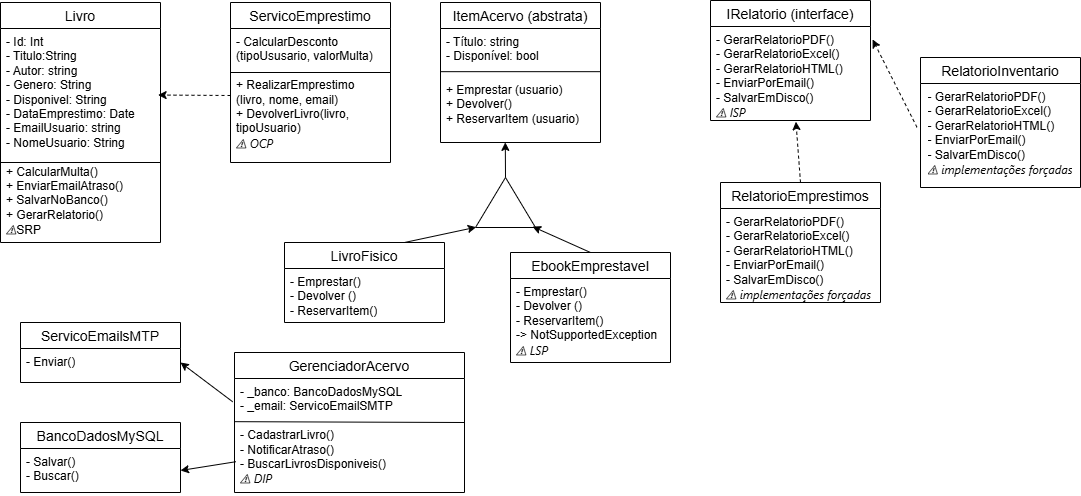

The diagram above was exported from draw.io. Its source (the exported page's mxGraphModel, read from the mxfile embedded in the PNG):
<mxGraphModel dx="1103" dy="604" grid="1" gridSize="10" guides="1" tooltips="1" connect="1" arrows="1" fold="1" page="1" pageScale="1" pageWidth="827" pageHeight="1169" math="0" shadow="0">
  <root>
    <mxCell id="0" />
    <mxCell id="1" parent="0" />
    <mxCell id="PDEygTIOKN9RIsHaOMCa-10" parent="1" style="swimlane;fontStyle=0;childLayout=stackLayout;horizontal=1;startSize=26;horizontalStack=0;resizeParent=1;resizeParentMax=0;resizeLast=0;collapsible=1;marginBottom=0;align=center;fontSize=14;" value="Livro" vertex="1">
      <mxGeometry height="240" width="160" x="10" y="30" as="geometry" />
    </mxCell>
    <mxCell id="PDEygTIOKN9RIsHaOMCa-13" parent="PDEygTIOKN9RIsHaOMCa-10" style="text;strokeColor=none;fillColor=none;spacingLeft=4;spacingRight=4;overflow=hidden;rotatable=0;points=[[0,0.5],[1,0.5]];portConstraint=eastwest;fontSize=12;whiteSpace=wrap;html=1;" value="- Id: Int&lt;br&gt;- Titulo:String&lt;br&gt;- Autor: string&lt;div&gt;- Genero: String&lt;br&gt;- Disponivel: String&lt;br&gt;- DataEmprestimo: Date&lt;br&gt;- EmailUsuario: string&lt;br&gt;- NomeUsuario: String&lt;br&gt;&lt;br&gt;+ CalcularMulta()&lt;br&gt;+ EnviarEmailAtraso()&lt;br&gt;+ SalvarNoBanco()&lt;br&gt;+ GerarRelatorio()&lt;/div&gt;&lt;div&gt;&lt;span style=&quot;font-family: &amp;quot;Anthropic Sans&amp;quot;, -apple-system, BlinkMacSystemFont, &amp;quot;Segoe UI&amp;quot;, sans-serif; font-style: italic; text-wrap-mode: nowrap; background-color: transparent; color: light-dark(rgb(0, 0, 0), rgb(255, 255, 255));&quot;&gt;⚠&lt;/span&gt;SRP&lt;/div&gt;" vertex="1">
      <mxGeometry height="214" width="160" y="26" as="geometry" />
    </mxCell>
    <mxCell id="PDEygTIOKN9RIsHaOMCa-15" edge="1" parent="PDEygTIOKN9RIsHaOMCa-10" style="endArrow=none;html=1;rounded=0;" value="">
      <mxGeometry relative="1" as="geometry">
        <mxPoint y="160" as="sourcePoint" />
        <mxPoint x="160" y="160" as="targetPoint" />
      </mxGeometry>
    </mxCell>
    <mxCell id="xc_i0f5F61nv8DeLEFtZ-1" parent="1" style="swimlane;fontStyle=0;childLayout=stackLayout;horizontal=1;startSize=26;horizontalStack=0;resizeParent=1;resizeParentMax=0;resizeLast=0;collapsible=1;marginBottom=0;align=center;fontSize=14;" value="ServicoEmprestimo" vertex="1">
      <mxGeometry height="160" width="160" x="240" y="30" as="geometry" />
    </mxCell>
    <mxCell id="xc_i0f5F61nv8DeLEFtZ-3" edge="1" parent="xc_i0f5F61nv8DeLEFtZ-1" style="endArrow=none;html=1;rounded=0;" value="">
      <mxGeometry relative="1" as="geometry">
        <mxPoint y="70" as="sourcePoint" />
        <mxPoint x="160" y="70" as="targetPoint" />
      </mxGeometry>
    </mxCell>
    <mxCell id="xc_i0f5F61nv8DeLEFtZ-2" parent="xc_i0f5F61nv8DeLEFtZ-1" style="text;strokeColor=none;fillColor=none;spacingLeft=4;spacingRight=4;overflow=hidden;rotatable=0;points=[[0,0.5],[1,0.5]];portConstraint=eastwest;fontSize=12;whiteSpace=wrap;html=1;" value="&lt;div&gt;- CalcularDesconto (tipoUsusario, valorMulta)&lt;br&gt;&lt;br&gt;+ RealizarEmprestimo (livro, nome, email)&lt;/div&gt;&lt;div&gt;+ DevolverLivro(livro, tipoUsuario)&lt;/div&gt;&lt;div&gt;&lt;span style=&quot;font-family: &amp;quot;Anthropic Sans&amp;quot;, -apple-system, BlinkMacSystemFont, &amp;quot;Segoe UI&amp;quot;, sans-serif; font-style: italic; text-wrap-mode: nowrap;&quot;&gt;⚠ OCP&lt;/span&gt;&lt;/div&gt;" vertex="1">
      <mxGeometry height="134" width="160" y="26" as="geometry" />
    </mxCell>
    <mxCell id="xc_i0f5F61nv8DeLEFtZ-7" parent="1" style="swimlane;fontStyle=0;childLayout=stackLayout;horizontal=1;startSize=26;horizontalStack=0;resizeParent=1;resizeParentMax=0;resizeLast=0;collapsible=1;marginBottom=0;align=center;fontSize=14;" value="ItemAcervo (abstrata)" vertex="1">
      <mxGeometry height="140" width="160" x="450" y="30" as="geometry" />
    </mxCell>
    <mxCell id="xc_i0f5F61nv8DeLEFtZ-8" edge="1" parent="xc_i0f5F61nv8DeLEFtZ-7" style="endArrow=none;html=1;rounded=0;" value="">
      <mxGeometry relative="1" as="geometry">
        <mxPoint y="69.17000000000002" as="sourcePoint" />
        <mxPoint x="160" y="69.17000000000002" as="targetPoint" />
      </mxGeometry>
    </mxCell>
    <mxCell id="xc_i0f5F61nv8DeLEFtZ-9" parent="xc_i0f5F61nv8DeLEFtZ-7" style="text;strokeColor=none;fillColor=none;spacingLeft=4;spacingRight=4;overflow=hidden;rotatable=0;points=[[0,0.5],[1,0.5]];portConstraint=eastwest;fontSize=12;whiteSpace=wrap;html=1;" value="&lt;div&gt;- Título: string&lt;/div&gt;&lt;div&gt;- Disponível: bool&lt;br&gt;&lt;br&gt;&lt;/div&gt;" vertex="1">
      <mxGeometry height="114" width="160" y="26" as="geometry" />
    </mxCell>
    <mxCell id="xc_i0f5F61nv8DeLEFtZ-10" parent="1" style="text;html=1;whiteSpace=wrap;strokeColor=none;fillColor=none;align=left;verticalAlign=middle;rounded=0;" value="+ Emprestar (usuario)&lt;div&gt;+ Devolver()&lt;/div&gt;&lt;div&gt;+ ReservarItem (usuario)&lt;/div&gt;" vertex="1">
      <mxGeometry height="30" width="200" x="454" y="117" as="geometry" />
    </mxCell>
    <mxCell id="xc_i0f5F61nv8DeLEFtZ-11" parent="1" style="swimlane;fontStyle=0;childLayout=stackLayout;horizontal=1;startSize=26;horizontalStack=0;resizeParent=1;resizeParentMax=0;resizeLast=0;collapsible=1;marginBottom=0;align=center;fontSize=14;" value="LivroFisico" vertex="1">
      <mxGeometry height="80" width="160" x="294" y="270" as="geometry" />
    </mxCell>
    <mxCell id="xc_i0f5F61nv8DeLEFtZ-13" parent="xc_i0f5F61nv8DeLEFtZ-11" style="text;strokeColor=none;fillColor=none;spacingLeft=4;spacingRight=4;overflow=hidden;rotatable=0;points=[[0,0.5],[1,0.5]];portConstraint=eastwest;fontSize=12;whiteSpace=wrap;html=1;" value="&lt;div&gt;- Emprestar()&lt;/div&gt;&lt;div&gt;- Devolver ()&lt;/div&gt;&lt;div&gt;- ReservarItem()&lt;/div&gt;" vertex="1">
      <mxGeometry height="54" width="160" y="26" as="geometry" />
    </mxCell>
    <mxCell id="xc_i0f5F61nv8DeLEFtZ-14" parent="1" style="swimlane;fontStyle=0;childLayout=stackLayout;horizontal=1;startSize=26;horizontalStack=0;resizeParent=1;resizeParentMax=0;resizeLast=0;collapsible=1;marginBottom=0;align=center;fontSize=14;" value="EbookEmprestavel" vertex="1">
      <mxGeometry height="110" width="160" x="520" y="280" as="geometry" />
    </mxCell>
    <mxCell id="xc_i0f5F61nv8DeLEFtZ-15" parent="xc_i0f5F61nv8DeLEFtZ-14" style="text;strokeColor=none;fillColor=none;spacingLeft=4;spacingRight=4;overflow=hidden;rotatable=0;points=[[0,0.5],[1,0.5]];portConstraint=eastwest;fontSize=12;whiteSpace=wrap;html=1;" value="&lt;div&gt;- Emprestar()&lt;/div&gt;&lt;div&gt;- Devolver ()&lt;/div&gt;&lt;div&gt;- ReservarItem()&lt;/div&gt;&lt;div&gt;-&amp;gt; NotSupportedException&lt;/div&gt;&lt;div&gt;&lt;span style=&quot;font-family: &amp;quot;Anthropic Sans&amp;quot;, -apple-system, BlinkMacSystemFont, &amp;quot;Segoe UI&amp;quot;, sans-serif; font-style: italic; text-wrap-mode: nowrap;&quot;&gt;⚠ LSP&lt;/span&gt;&lt;/div&gt;" vertex="1">
      <mxGeometry height="84" width="160" y="26" as="geometry" />
    </mxCell>
    <mxCell id="xc_i0f5F61nv8DeLEFtZ-16" parent="1" style="swimlane;fontStyle=0;childLayout=stackLayout;horizontal=1;startSize=26;horizontalStack=0;resizeParent=1;resizeParentMax=0;resizeLast=0;collapsible=1;marginBottom=0;align=center;fontSize=14;" value="IRelatorio (interface)" vertex="1">
      <mxGeometry height="120" width="160" x="720" y="28" as="geometry" />
    </mxCell>
    <mxCell id="xc_i0f5F61nv8DeLEFtZ-17" parent="xc_i0f5F61nv8DeLEFtZ-16" style="text;strokeColor=none;fillColor=none;spacingLeft=4;spacingRight=4;overflow=hidden;rotatable=0;points=[[0,0.5],[1,0.5]];portConstraint=eastwest;fontSize=12;whiteSpace=wrap;html=1;" value="&lt;div&gt;- GerarRelatorioPDF()&lt;/div&gt;&lt;div&gt;- GerarRelatorioExcel()&lt;/div&gt;&lt;div&gt;- GerarRelatorioHTML()&lt;/div&gt;&lt;div&gt;- EnviarPorEmail()&lt;/div&gt;&lt;div&gt;- SalvarEmDisco()&lt;/div&gt;&lt;div&gt;&lt;span style=&quot;font-family: &amp;quot;Anthropic Sans&amp;quot;, -apple-system, BlinkMacSystemFont, &amp;quot;Segoe UI&amp;quot;, sans-serif; font-style: italic; text-wrap-mode: nowrap;&quot;&gt;⚠ ISP&lt;/span&gt;&lt;/div&gt;" vertex="1">
      <mxGeometry height="94" width="160" y="26" as="geometry" />
    </mxCell>
    <mxCell id="xc_i0f5F61nv8DeLEFtZ-18" parent="1" style="swimlane;fontStyle=0;childLayout=stackLayout;horizontal=1;startSize=26;horizontalStack=0;resizeParent=1;resizeParentMax=0;resizeLast=0;collapsible=1;marginBottom=0;align=center;fontSize=14;" value="BancoDadosMySQL" vertex="1">
      <mxGeometry height="70" width="160" x="30" y="450" as="geometry" />
    </mxCell>
    <mxCell id="xc_i0f5F61nv8DeLEFtZ-19" parent="xc_i0f5F61nv8DeLEFtZ-18" style="text;strokeColor=none;fillColor=none;spacingLeft=4;spacingRight=4;overflow=hidden;rotatable=0;points=[[0,0.5],[1,0.5]];portConstraint=eastwest;fontSize=12;whiteSpace=wrap;html=1;" value="&lt;div&gt;- Salvar()&lt;/div&gt;&lt;div&gt;- Buscar()&lt;/div&gt;" vertex="1">
      <mxGeometry height="44" width="160" y="26" as="geometry" />
    </mxCell>
    <mxCell id="xc_i0f5F61nv8DeLEFtZ-20" parent="1" style="swimlane;fontStyle=0;childLayout=stackLayout;horizontal=1;startSize=26;horizontalStack=0;resizeParent=1;resizeParentMax=0;resizeLast=0;collapsible=1;marginBottom=0;align=center;fontSize=14;" value="ServicoEmailsMTP" vertex="1">
      <mxGeometry height="60" width="160" x="30" y="350" as="geometry" />
    </mxCell>
    <mxCell id="xc_i0f5F61nv8DeLEFtZ-21" parent="xc_i0f5F61nv8DeLEFtZ-20" style="text;strokeColor=none;fillColor=none;spacingLeft=4;spacingRight=4;overflow=hidden;rotatable=0;points=[[0,0.5],[1,0.5]];portConstraint=eastwest;fontSize=12;whiteSpace=wrap;html=1;" value="&lt;div&gt;- Enviar()&lt;/div&gt;" vertex="1">
      <mxGeometry height="34" width="160" y="26" as="geometry" />
    </mxCell>
    <mxCell id="xc_i0f5F61nv8DeLEFtZ-22" parent="1" style="swimlane;fontStyle=0;childLayout=stackLayout;horizontal=1;startSize=26;horizontalStack=0;resizeParent=1;resizeParentMax=0;resizeLast=0;collapsible=1;marginBottom=0;align=center;fontSize=14;" value="GerenciadorAcervo" vertex="1">
      <mxGeometry height="140" width="230" x="244" y="380" as="geometry" />
    </mxCell>
    <mxCell id="xc_i0f5F61nv8DeLEFtZ-23" edge="1" parent="xc_i0f5F61nv8DeLEFtZ-22" style="endArrow=none;html=1;rounded=0;entryX=1;entryY=0.5;entryDx=0;entryDy=0;" target="xc_i0f5F61nv8DeLEFtZ-22" value="">
      <mxGeometry relative="1" as="geometry">
        <mxPoint y="69.17000000000002" as="sourcePoint" />
        <mxPoint x="160" y="69.17000000000002" as="targetPoint" />
      </mxGeometry>
    </mxCell>
    <mxCell id="xc_i0f5F61nv8DeLEFtZ-24" parent="xc_i0f5F61nv8DeLEFtZ-22" style="text;strokeColor=none;fillColor=none;spacingLeft=4;spacingRight=4;overflow=hidden;rotatable=0;points=[[0,0.5],[1,0.5]];portConstraint=eastwest;fontSize=12;whiteSpace=wrap;html=1;" value="&lt;div&gt;- _banco: BancoDadosMySQL&lt;/div&gt;&lt;div&gt;- _email: ServicoEmailSMTP&lt;/div&gt;&lt;div&gt;&lt;br&gt;&lt;/div&gt;&lt;div&gt;- CadastrarLivro()&lt;div&gt;- NotificarAtraso()&lt;/div&gt;&lt;div&gt;- BuscarLivrosDisponiveis()&lt;/div&gt;&lt;/div&gt;&lt;div&gt;&lt;span style=&quot;font-family: &amp;quot;Anthropic Sans&amp;quot;, -apple-system, BlinkMacSystemFont, &amp;quot;Segoe UI&amp;quot;, sans-serif; font-style: italic; text-wrap-mode: nowrap;&quot;&gt;⚠ DIP&lt;/span&gt;&lt;/div&gt;" vertex="1">
      <mxGeometry height="114" width="230" y="26" as="geometry" />
    </mxCell>
    <mxCell id="xc_i0f5F61nv8DeLEFtZ-28" parent="1" style="swimlane;fontStyle=0;childLayout=stackLayout;horizontal=1;startSize=26;horizontalStack=0;resizeParent=1;resizeParentMax=0;resizeLast=0;collapsible=1;marginBottom=0;align=center;fontSize=14;" value="RelatorioInventario" vertex="1">
      <mxGeometry height="130" width="160" x="930" y="85" as="geometry" />
    </mxCell>
    <mxCell id="xc_i0f5F61nv8DeLEFtZ-29" parent="xc_i0f5F61nv8DeLEFtZ-28" style="text;strokeColor=none;fillColor=none;spacingLeft=4;spacingRight=4;overflow=hidden;rotatable=0;points=[[0,0.5],[1,0.5]];portConstraint=eastwest;fontSize=12;whiteSpace=wrap;html=1;align=center;" value="&lt;div style=&quot;text-align: left;&quot;&gt;- GerarRelatorioPDF()&lt;/div&gt;&lt;div style=&quot;text-align: left;&quot;&gt;- GerarRelatorioExcel()&lt;/div&gt;&lt;div style=&quot;text-align: left;&quot;&gt;- GerarRelatorioHTML()&lt;/div&gt;&lt;div style=&quot;text-align: left;&quot;&gt;- EnviarPorEmail()&lt;/div&gt;&lt;div style=&quot;text-align: left;&quot;&gt;- SalvarEmDisco()&lt;/div&gt;&lt;div style=&quot;text-align: left;&quot;&gt;&lt;span style=&quot;font-family: &amp;quot;Anthropic Sans&amp;quot;, -apple-system, BlinkMacSystemFont, &amp;quot;Segoe UI&amp;quot;, sans-serif; font-style: italic; text-wrap-mode: nowrap;&quot;&gt;⚠ implementações forçadas&lt;/span&gt;&lt;/div&gt;" vertex="1">
      <mxGeometry height="104" width="160" y="26" as="geometry" />
    </mxCell>
    <mxCell id="QbKyqqQ9I7wgcWNRTmQQ-2" parent="1" style="swimlane;fontStyle=0;childLayout=stackLayout;horizontal=1;startSize=26;horizontalStack=0;resizeParent=1;resizeParentMax=0;resizeLast=0;collapsible=1;marginBottom=0;align=center;fontSize=14;" value="RelatorioEmprestimos" vertex="1">
      <mxGeometry height="120" width="160" x="730" y="210" as="geometry" />
    </mxCell>
    <mxCell id="QbKyqqQ9I7wgcWNRTmQQ-3" parent="QbKyqqQ9I7wgcWNRTmQQ-2" style="text;strokeColor=none;fillColor=none;spacingLeft=4;spacingRight=4;overflow=hidden;rotatable=0;points=[[0,0.5],[1,0.5]];portConstraint=eastwest;fontSize=12;whiteSpace=wrap;html=1;" value="&lt;div&gt;- GerarRelatorioPDF()&lt;/div&gt;&lt;div&gt;- GerarRelatorioExcel()&lt;/div&gt;&lt;div&gt;- GerarRelatorioHTML()&lt;/div&gt;&lt;div&gt;- EnviarPorEmail()&lt;/div&gt;&lt;div&gt;- SalvarEmDisco()&lt;/div&gt;&lt;div&gt;&lt;span style=&quot;font-family: &amp;quot;Anthropic Sans&amp;quot;, -apple-system, BlinkMacSystemFont, &amp;quot;Segoe UI&amp;quot;, sans-serif; font-style: italic; text-wrap-mode: nowrap;&quot;&gt;⚠ implementações forçadas&lt;/span&gt;&lt;/div&gt;" vertex="1">
      <mxGeometry height="94" width="160" y="26" as="geometry" />
    </mxCell>
    <mxCell id="QbKyqqQ9I7wgcWNRTmQQ-10" edge="1" parent="1" source="xc_i0f5F61nv8DeLEFtZ-24" style="endArrow=classic;html=1;rounded=0;exitX=-0.008;exitY=0.204;exitDx=0;exitDy=0;exitPerimeter=0;" value="">
      <mxGeometry height="50" relative="1" width="50" as="geometry">
        <mxPoint x="100" y="390" as="sourcePoint" />
        <mxPoint x="190" y="390" as="targetPoint" />
      </mxGeometry>
    </mxCell>
    <mxCell id="QbKyqqQ9I7wgcWNRTmQQ-11" edge="1" parent="1" source="xc_i0f5F61nv8DeLEFtZ-24" style="endArrow=classic;html=1;rounded=0;exitX=0.006;exitY=0.73;exitDx=0;exitDy=0;exitPerimeter=0;entryX=1;entryY=0.5;entryDx=0;entryDy=0;" target="xc_i0f5F61nv8DeLEFtZ-19" value="">
      <mxGeometry height="50" relative="1" width="50" as="geometry">
        <mxPoint x="100" y="390" as="sourcePoint" />
        <mxPoint x="150" y="340" as="targetPoint" />
      </mxGeometry>
    </mxCell>
    <mxCell id="i6gRJTKLRib-SaHH6rve-1" edge="1" parent="1" source="xc_i0f5F61nv8DeLEFtZ-2" style="endArrow=classic;html=1;rounded=0;exitX=0;exitY=0.5;exitDx=0;exitDy=0;entryX=0.985;entryY=0.311;entryDx=0;entryDy=0;entryPerimeter=0;dashed=1;" target="PDEygTIOKN9RIsHaOMCa-13" value="">
      <mxGeometry height="50" relative="1" width="50" as="geometry">
        <mxPoint x="430" y="290" as="sourcePoint" />
        <mxPoint x="480" y="240" as="targetPoint" />
      </mxGeometry>
    </mxCell>
    <mxCell id="i6gRJTKLRib-SaHH6rve-2" edge="1" parent="1" source="QbKyqqQ9I7wgcWNRTmQQ-2" style="endArrow=classic;html=1;rounded=0;exitX=0.5;exitY=0;exitDx=0;exitDy=0;entryX=0.534;entryY=1.013;entryDx=0;entryDy=0;entryPerimeter=0;dashed=1;" target="xc_i0f5F61nv8DeLEFtZ-17" value="">
      <mxGeometry height="50" relative="1" width="50" as="geometry">
        <mxPoint x="590" y="290" as="sourcePoint" />
        <mxPoint x="640" y="240" as="targetPoint" />
      </mxGeometry>
    </mxCell>
    <mxCell id="i6gRJTKLRib-SaHH6rve-3" edge="1" parent="1" source="xc_i0f5F61nv8DeLEFtZ-29" style="endArrow=classic;html=1;rounded=0;exitX=-0.022;exitY=0.421;exitDx=0;exitDy=0;entryX=1.013;entryY=0.138;entryDx=0;entryDy=0;entryPerimeter=0;dashed=1;exitPerimeter=0;" target="xc_i0f5F61nv8DeLEFtZ-17" value="">
      <mxGeometry height="50" relative="1" width="50" as="geometry">
        <mxPoint x="825" y="251" as="sourcePoint" />
        <mxPoint x="820" y="190" as="targetPoint" />
      </mxGeometry>
    </mxCell>
    <mxCell id="i6gRJTKLRib-SaHH6rve-4" parent="1" style="triangle;whiteSpace=wrap;html=1;rotation=-90;" value="" vertex="1">
      <mxGeometry height="60" width="50" x="490" y="200" as="geometry" />
    </mxCell>
    <mxCell id="i6gRJTKLRib-SaHH6rve-7" edge="1" parent="1" source="i6gRJTKLRib-SaHH6rve-4" style="endArrow=classic;html=1;rounded=0;exitX=1;exitY=0.5;exitDx=0;exitDy=0;entryX=0.405;entryY=0.999;entryDx=0;entryDy=0;entryPerimeter=0;" target="xc_i0f5F61nv8DeLEFtZ-9" value="">
      <mxGeometry height="50" relative="1" width="50" as="geometry">
        <mxPoint x="480" y="270" as="sourcePoint" />
        <mxPoint x="530" y="220" as="targetPoint" />
      </mxGeometry>
    </mxCell>
    <mxCell id="i6gRJTKLRib-SaHH6rve-8" edge="1" parent="1" source="xc_i0f5F61nv8DeLEFtZ-11" style="endArrow=classic;html=1;rounded=0;exitX=0.75;exitY=0;exitDx=0;exitDy=0;entryX=0.006;entryY=0.011;entryDx=0;entryDy=0;entryPerimeter=0;" target="i6gRJTKLRib-SaHH6rve-4" value="">
      <mxGeometry height="50" relative="1" width="50" as="geometry">
        <mxPoint x="480" y="270" as="sourcePoint" />
        <mxPoint x="530" y="220" as="targetPoint" />
      </mxGeometry>
    </mxCell>
    <mxCell id="i6gRJTKLRib-SaHH6rve-9" edge="1" parent="1" source="xc_i0f5F61nv8DeLEFtZ-14" style="endArrow=classic;html=1;rounded=0;exitX=0.5;exitY=0;exitDx=0;exitDy=0;entryX=0.018;entryY=0.951;entryDx=0;entryDy=0;entryPerimeter=0;" target="i6gRJTKLRib-SaHH6rve-4" value="">
      <mxGeometry height="50" relative="1" width="50" as="geometry">
        <mxPoint x="480" y="270" as="sourcePoint" />
        <mxPoint x="530" y="220" as="targetPoint" />
      </mxGeometry>
    </mxCell>
  </root>
</mxGraphModel>